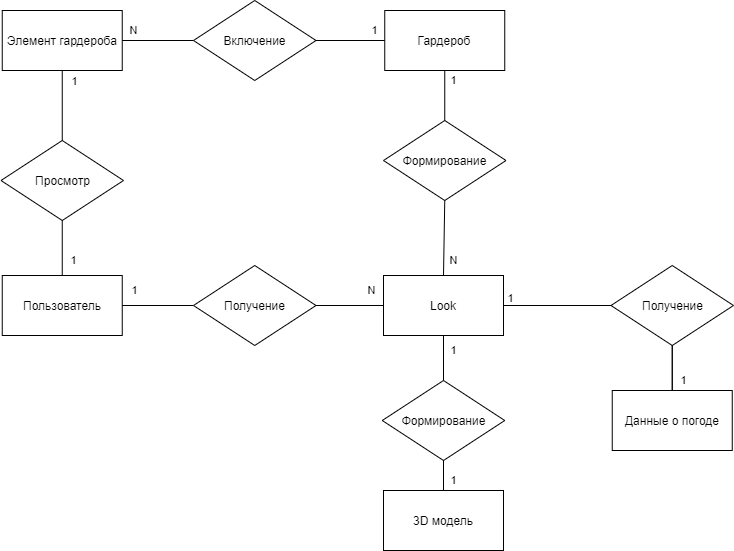

The diagram above was exported from draw.io. Its source (the exported page's mxGraphModel, read from the mxfile embedded in the PNG):
<mxGraphModel dx="847" dy="782" grid="1" gridSize="10" guides="1" tooltips="1" connect="1" arrows="1" fold="1" page="1" pageScale="1" pageWidth="827" pageHeight="1169" math="0" shadow="0">
  <root>
    <mxCell id="0" />
    <mxCell id="1" parent="0" />
    <mxCell id="60Ggds6RcVq2GOzaST8U-2" value="3D модель" style="rounded=0;whiteSpace=wrap;html=1;" vertex="1" parent="1">
      <mxGeometry x="430" y="770" width="120" height="60" as="geometry" />
    </mxCell>
    <mxCell id="60Ggds6RcVq2GOzaST8U-4" value="Данные о погоде" style="rounded=0;whiteSpace=wrap;html=1;" vertex="1" parent="1">
      <mxGeometry x="658.75" y="670" width="120" height="60" as="geometry" />
    </mxCell>
    <mxCell id="60Ggds6RcVq2GOzaST8U-5" value="Гардероб" style="rounded=0;whiteSpace=wrap;html=1;" vertex="1" parent="1">
      <mxGeometry x="431.25" y="290" width="120" height="60" as="geometry" />
    </mxCell>
    <mxCell id="60Ggds6RcVq2GOzaST8U-6" value="Look" style="rounded=0;whiteSpace=wrap;html=1;" vertex="1" parent="1">
      <mxGeometry x="430" y="555" width="120" height="60" as="geometry" />
    </mxCell>
    <mxCell id="60Ggds6RcVq2GOzaST8U-7" value="Элемент гардероба" style="rounded=0;whiteSpace=wrap;html=1;" vertex="1" parent="1">
      <mxGeometry x="48.75" y="290" width="120" height="60" as="geometry" />
    </mxCell>
    <mxCell id="60Ggds6RcVq2GOzaST8U-8" value="Пользователь" style="rounded=0;whiteSpace=wrap;html=1;" vertex="1" parent="1">
      <mxGeometry x="48.75" y="555" width="120" height="60" as="geometry" />
    </mxCell>
    <mxCell id="g36JV47gAEjkyplOyA0p-1" value="Получение" style="rhombus;whiteSpace=wrap;html=1;" vertex="1" parent="1">
      <mxGeometry x="657.5" y="545" width="122.5" height="80" as="geometry" />
    </mxCell>
    <mxCell id="g36JV47gAEjkyplOyA0p-5" value="1" style="endArrow=none;html=1;exitX=0;exitY=0.5;exitDx=0;exitDy=0;entryX=1;entryY=0.5;entryDx=0;entryDy=0;" edge="1" parent="1" source="g36JV47gAEjkyplOyA0p-1" target="60Ggds6RcVq2GOzaST8U-6">
      <mxGeometry x="0.8763" y="-7" width="50" height="50" relative="1" as="geometry">
        <mxPoint x="620" y="600" as="sourcePoint" />
        <mxPoint x="520" y="555" as="targetPoint" />
        <mxPoint as="offset" />
      </mxGeometry>
    </mxCell>
    <mxCell id="g36JV47gAEjkyplOyA0p-6" value="" style="endArrow=none;html=1;entryX=0.5;entryY=1;entryDx=0;entryDy=0;exitX=0.5;exitY=0;exitDx=0;exitDy=0;" edge="1" parent="1" source="60Ggds6RcVq2GOzaST8U-4" target="g36JV47gAEjkyplOyA0p-1">
      <mxGeometry width="50" height="50" relative="1" as="geometry">
        <mxPoint x="660" y="560" as="sourcePoint" />
        <mxPoint x="710" y="510" as="targetPoint" />
      </mxGeometry>
    </mxCell>
    <mxCell id="60Ggds6RcVq2GOzaST8U-10" value="1" style="endArrow=none;html=1;entryX=0.5;entryY=0;entryDx=0;entryDy=0;exitX=0.5;exitY=1;exitDx=0;exitDy=0;" edge="1" parent="1" source="g36JV47gAEjkyplOyA0p-1" target="60Ggds6RcVq2GOzaST8U-4">
      <mxGeometry x="0.5556" y="11" width="50" height="50" relative="1" as="geometry">
        <mxPoint x="667.5" y="595" as="sourcePoint" />
        <mxPoint x="544" y="595" as="targetPoint" />
        <mxPoint as="offset" />
      </mxGeometry>
    </mxCell>
    <mxCell id="60Ggds6RcVq2GOzaST8U-12" value="Формирование" style="rhombus;whiteSpace=wrap;html=1;" vertex="1" parent="1">
      <mxGeometry x="430" y="400" width="122.5" height="80" as="geometry" />
    </mxCell>
    <mxCell id="60Ggds6RcVq2GOzaST8U-13" value="Включение" style="rhombus;whiteSpace=wrap;html=1;" vertex="1" parent="1">
      <mxGeometry x="240" y="280" width="122.5" height="80" as="geometry" />
    </mxCell>
    <mxCell id="60Ggds6RcVq2GOzaST8U-14" value="1" style="endArrow=none;html=1;entryX=0.5;entryY=0;entryDx=0;entryDy=0;exitX=0.5;exitY=1;exitDx=0;exitDy=0;" edge="1" parent="1" source="60Ggds6RcVq2GOzaST8U-5" target="60Ggds6RcVq2GOzaST8U-12">
      <mxGeometry x="-0.6" y="9" width="50" height="50" relative="1" as="geometry">
        <mxPoint x="500" y="565" as="sourcePoint" />
        <mxPoint x="470" y="500" as="targetPoint" />
        <mxPoint as="offset" />
      </mxGeometry>
    </mxCell>
    <mxCell id="60Ggds6RcVq2GOzaST8U-15" value="1" style="endArrow=none;html=1;entryX=0;entryY=0.5;entryDx=0;entryDy=0;exitX=1;exitY=0.5;exitDx=0;exitDy=0;" edge="1" parent="1" source="60Ggds6RcVq2GOzaST8U-13" target="60Ggds6RcVq2GOzaST8U-5">
      <mxGeometry x="0.6727" y="10" width="50" height="50" relative="1" as="geometry">
        <mxPoint x="510" y="575" as="sourcePoint" />
        <mxPoint x="480" y="510" as="targetPoint" />
        <mxPoint x="1" as="offset" />
      </mxGeometry>
    </mxCell>
    <mxCell id="60Ggds6RcVq2GOzaST8U-16" value="N" style="endArrow=none;html=1;entryX=0;entryY=0.5;entryDx=0;entryDy=0;exitX=1;exitY=0.5;exitDx=0;exitDy=0;" edge="1" parent="1" source="60Ggds6RcVq2GOzaST8U-7" target="60Ggds6RcVq2GOzaST8U-13">
      <mxGeometry x="-0.6842" y="10" width="50" height="50" relative="1" as="geometry">
        <mxPoint x="520" y="585" as="sourcePoint" />
        <mxPoint x="490" y="520" as="targetPoint" />
        <mxPoint as="offset" />
      </mxGeometry>
    </mxCell>
    <mxCell id="60Ggds6RcVq2GOzaST8U-17" value="Формирование" style="rhombus;whiteSpace=wrap;html=1;" vertex="1" parent="1">
      <mxGeometry x="428.75" y="660" width="122.5" height="80" as="geometry" />
    </mxCell>
    <mxCell id="60Ggds6RcVq2GOzaST8U-18" value="N" style="endArrow=none;html=1;entryX=0.5;entryY=1;entryDx=0;entryDy=0;exitX=0.5;exitY=0;exitDx=0;exitDy=0;" edge="1" parent="1" source="60Ggds6RcVq2GOzaST8U-6" target="60Ggds6RcVq2GOzaST8U-12">
      <mxGeometry x="-0.5957" y="-10" width="50" height="50" relative="1" as="geometry">
        <mxPoint x="471.25" y="360" as="sourcePoint" />
        <mxPoint x="470" y="420" as="targetPoint" />
        <mxPoint as="offset" />
      </mxGeometry>
    </mxCell>
    <mxCell id="60Ggds6RcVq2GOzaST8U-20" value="1" style="endArrow=none;html=1;exitX=0.5;exitY=1;exitDx=0;exitDy=0;entryX=0.5;entryY=0;entryDx=0;entryDy=0;" edge="1" parent="1" source="60Ggds6RcVq2GOzaST8U-6" target="60Ggds6RcVq2GOzaST8U-17">
      <mxGeometry x="-0.3333" y="10" width="50" height="50" relative="1" as="geometry">
        <mxPoint x="500" y="565" as="sourcePoint" />
        <mxPoint x="490" y="640" as="targetPoint" />
        <mxPoint as="offset" />
      </mxGeometry>
    </mxCell>
    <mxCell id="g36JV47gAEjkyplOyA0p-10" value="" style="endArrow=none;html=1;entryX=0.5;entryY=1;entryDx=0;entryDy=0;exitX=0.5;exitY=0;exitDx=0;exitDy=0;" edge="1" parent="1" source="60Ggds6RcVq2GOzaST8U-2" target="60Ggds6RcVq2GOzaST8U-17">
      <mxGeometry width="50" height="50" relative="1" as="geometry">
        <mxPoint x="500" y="625" as="sourcePoint" />
        <mxPoint x="500" y="670" as="targetPoint" />
      </mxGeometry>
    </mxCell>
    <mxCell id="60Ggds6RcVq2GOzaST8U-21" value="1" style="endArrow=none;html=1;exitX=0.5;exitY=1;exitDx=0;exitDy=0;entryX=0.5;entryY=0;entryDx=0;entryDy=0;" edge="1" parent="1" source="60Ggds6RcVq2GOzaST8U-17" target="60Ggds6RcVq2GOzaST8U-2">
      <mxGeometry x="0.3333" y="10" width="50" height="50" relative="1" as="geometry">
        <mxPoint x="510" y="575" as="sourcePoint" />
        <mxPoint x="480" y="510" as="targetPoint" />
        <mxPoint as="offset" />
      </mxGeometry>
    </mxCell>
    <mxCell id="g36JV47gAEjkyplOyA0p-12" value="1" style="endArrow=none;html=1;exitX=1;exitY=0.5;exitDx=0;exitDy=0;entryX=0;entryY=0.5;entryDx=0;entryDy=0;" edge="1" parent="1" source="60Ggds6RcVq2GOzaST8U-8" target="60Ggds6RcVq2GOzaST8U-23">
      <mxGeometry x="-0.697" y="15" width="50" height="50" relative="1" as="geometry">
        <mxPoint x="390" y="540" as="sourcePoint" />
        <mxPoint x="278.75" y="720" as="targetPoint" />
        <mxPoint x="1" as="offset" />
      </mxGeometry>
    </mxCell>
    <mxCell id="60Ggds6RcVq2GOzaST8U-22" value="Просмотр" style="rhombus;whiteSpace=wrap;html=1;" vertex="1" parent="1">
      <mxGeometry x="47.5" y="420" width="122.5" height="80" as="geometry" />
    </mxCell>
    <mxCell id="60Ggds6RcVq2GOzaST8U-23" value="Получение" style="rhombus;whiteSpace=wrap;html=1;" vertex="1" parent="1">
      <mxGeometry x="240" y="545" width="122.5" height="80" as="geometry" />
    </mxCell>
    <mxCell id="60Ggds6RcVq2GOzaST8U-27" value="" style="endArrow=none;html=1;entryX=1;entryY=0.5;entryDx=0;entryDy=0;exitX=0;exitY=0.5;exitDx=0;exitDy=0;" edge="1" parent="1" source="60Ggds6RcVq2GOzaST8U-6" target="60Ggds6RcVq2GOzaST8U-23">
      <mxGeometry width="50" height="50" relative="1" as="geometry">
        <mxPoint x="360" y="670" as="sourcePoint" />
        <mxPoint x="410" y="620" as="targetPoint" />
      </mxGeometry>
    </mxCell>
    <mxCell id="g36JV47gAEjkyplOyA0p-14" value="N" style="endArrow=none;html=1;entryX=1;entryY=0.5;entryDx=0;entryDy=0;" edge="1" parent="1" source="60Ggds6RcVq2GOzaST8U-6" target="60Ggds6RcVq2GOzaST8U-23">
      <mxGeometry x="-0.6522" y="-15" width="50" height="50" relative="1" as="geometry">
        <mxPoint x="500" y="565" as="sourcePoint" />
        <mxPoint x="470" y="500" as="targetPoint" />
        <mxPoint as="offset" />
      </mxGeometry>
    </mxCell>
    <mxCell id="60Ggds6RcVq2GOzaST8U-28" value="1" style="endArrow=none;html=1;entryX=0.5;entryY=1;entryDx=0;entryDy=0;exitX=0.5;exitY=0;exitDx=0;exitDy=0;" edge="1" parent="1" source="60Ggds6RcVq2GOzaST8U-8" target="60Ggds6RcVq2GOzaST8U-22">
      <mxGeometry x="-0.4545" y="-11" width="50" height="50" relative="1" as="geometry">
        <mxPoint x="120" y="560" as="sourcePoint" />
        <mxPoint x="170" y="510" as="targetPoint" />
        <mxPoint as="offset" />
      </mxGeometry>
    </mxCell>
    <mxCell id="60Ggds6RcVq2GOzaST8U-29" value="" style="endArrow=none;html=1;entryX=0.5;entryY=1;entryDx=0;entryDy=0;exitX=0.5;exitY=0;exitDx=0;exitDy=0;" edge="1" parent="1" source="60Ggds6RcVq2GOzaST8U-22" target="60Ggds6RcVq2GOzaST8U-7">
      <mxGeometry width="50" height="50" relative="1" as="geometry">
        <mxPoint x="230" y="540" as="sourcePoint" />
        <mxPoint x="280" y="490" as="targetPoint" />
      </mxGeometry>
    </mxCell>
    <mxCell id="60Ggds6RcVq2GOzaST8U-39" value="1" style="edgeLabel;html=1;align=center;verticalAlign=middle;resizable=0;points=[];" vertex="1" connectable="0" parent="60Ggds6RcVq2GOzaST8U-29">
      <mxGeometry x="0.5714" relative="1" as="geometry">
        <mxPoint x="11.25" y="-5" as="offset" />
      </mxGeometry>
    </mxCell>
  </root>
</mxGraphModel>